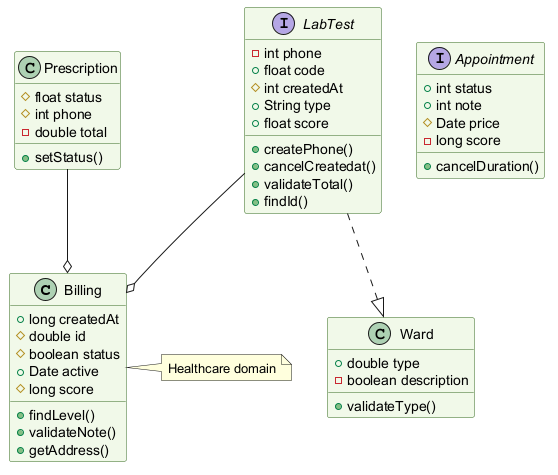

The diagram above was rendered by PlantUML. Its source (embedded in the PNG):
@startuml
skinparam backgroundColor #FFFFFF
skinparam classBackgroundColor #F1F8E9
skinparam classBorderColor #33691E
class Billing {
  +long createdAt
  #double id
  #boolean status
  +Date active
  #long score
  +findLevel()
  +validateNote()
  +getAddress()
}
interface LabTest {
  -int phone
  +float code
  #int createdAt
  +String type
  +float score
  +createPhone()
  +cancelCreatedat()
  +validateTotal()
  +findId()
}
class Ward {
  +double type
  -boolean description
  +validateType()
}
interface Appointment {
  +int status
  +int note
  #Date price
  -long score
  +cancelDuration()
}
class Prescription {
  #float status
  #int phone
  -double total
  +setStatus()
}
Prescription --o Billing
LabTest ..|> Ward
LabTest --o Billing
note right of Billing : Healthcare domain
@enduml